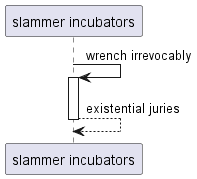

The diagram above was rendered by PlantUML. Its source (embedded in the PNG):
@startuml
participant "slammer incubators" as 0
0 -> 0++ : wrench irrevocably
return existential juries
@enduml